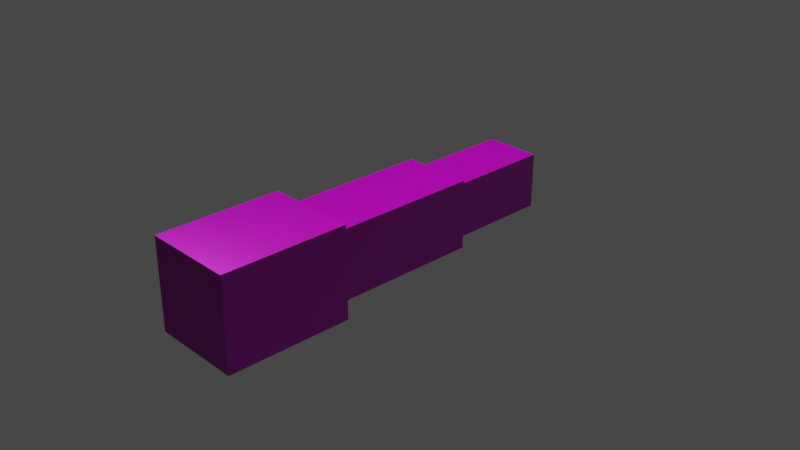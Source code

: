 # Source: turret.blend  (saved by Blender 3.0.42; exported with 4.5.12 LTS)
import bpy
from mathutils import Matrix  # noqa: F401  (used for matrix-valued properties, if any)

bpy.ops.wm.read_factory_settings(use_empty=True)
scene = bpy.context.scene
scene.name = 'Scene'

# ---- collections
col_collection = bpy.data.collections.new('Collection'); scene.collection.children.link(col_collection)

# ---- images (referenced by path relative to the original .blend; pixels are not part of the script)
import os
ASSET_DIR = os.environ.get("B2B_ASSET_DIR", "")  # directory of the original .blend (textures are referenced by path, not embedded)
HERE = os.path.dirname(os.path.abspath(__file__))  # packed textures are extracted next to this script under _unpacked/

def load_image(name, relpath, width, height, colorspace="sRGB"):
    """Load a texture the original file referenced (path relative to the .blend, or extracted next to this script)."""
    p = next((c for c in (os.path.join(HERE, relpath), os.path.join(ASSET_DIR, relpath)) if relpath and os.path.exists(c)), "")
    if p:
        img = bpy.data.images.load(p, check_existing=True)
        img.name = name
    else:  # same state as the original file: an image datablock whose file is absent (Cycles renders it pink)
        img = bpy.data.images.new(name, width, height)
        img.source = "FILE"
        img.filepath = "//" + (relpath or name)
    img.colorspace_settings.name = colorspace
    return img
img_sci_fi_wall_006_basecolor_jpg_001 = load_image('Sci-fi_Wall_006_basecolor.jpg.001', 'textures/Sci-fi_Wall_006_SD/Sci-fi_Wall_006_basecolor.jpg', 1024, 1024, 'sRGB')
img_sci_fi_wall_006_normal_jpg_001 = load_image('Sci-fi_Wall_006_normal.jpg.001', 'textures/Sci-fi_Wall_006_SD/Sci-fi_Wall_006_normal.jpg', 1024, 1024, 'sRGB')
img_sci_fi_wall_006_roughness_jpg_001 = load_image('Sci-fi_Wall_006_roughness.jpg.001', 'textures/Sci-fi_Wall_006_SD/Sci-fi_Wall_006_roughness.jpg', 1024, 1024, 'sRGB')
img_sci_fi_wall_006_metallic_jpg_001 = load_image('Sci-fi_Wall_006_metallic.jpg.001', 'textures/Sci-fi_Wall_006_SD/Sci-fi_Wall_006_metallic.jpg', 1024, 1024, 'sRGB')

# ---- materials (node trees are filled in below, after node groups)
mat_material = bpy.data.materials.new('Material')
mat_material.alpha_threshold = 0.0
mat_material.use_transparent_shadow = False
mat_material.line_color = (0.0, 0.0, 0.0, 1.0)

# ---- material node trees
mat_material.use_nodes = True; mat_material.node_tree.nodes.clear()
_N = mat_material.node_tree.nodes; _L = mat_material.node_tree.links
n0 = _N.new('ShaderNodeOutputMaterial'); n0.name = 'Material Output'; n0.location = (300, 300)
n1 = _N.new('ShaderNodeBsdfPrincipled'); n1.name = 'Principled BSDF'; n1.location = (10, 300)
n1.distribution = 'GGX'
n1.subsurface_method = 'RANDOM_WALK_SKIN'
n1.inputs[3].default_value = 1.45
n1.inputs[27].default_value = (0.0, 0.0, 0.0, 1.0)
n1.inputs[28].default_value = 1.0
n2 = _N.new('ShaderNodeTexImage'); n2.name = 'Image Texture'; n2.location = (-440, 275)
n2.image = img_sci_fi_wall_006_basecolor_jpg_001
n3 = _N.new('ShaderNodeNormalMap'); n3.name = 'Normal Map'; n3.location = (-238, -66)
n4 = _N.new('ShaderNodeTexImage'); n4.name = 'Image Texture.001'; n4.location = (-529, -78)
n4.image = img_sci_fi_wall_006_normal_jpg_001
n5 = _N.new('ShaderNodeTexImage'); n5.name = 'Image Texture.002'; n5.location = (-544, -363)
n5.image = img_sci_fi_wall_006_roughness_jpg_001
n6 = _N.new('ShaderNodeTexImage'); n6.name = 'Image Texture.003'; n6.location = (-554, -633)
n6.image = img_sci_fi_wall_006_metallic_jpg_001
n7 = _N.new('ShaderNodeMapping'); n7.name = 'Mapping'; n7.location = (-831, 226)
n7.inputs[2].default_value = (0.0, 0.0, 1.571)
n7.inputs[3].default_value = (12.6, 35.2, 1.0)
n8 = _N.new('ShaderNodeUVMap'); n8.name = 'UV Map'; n8.location = (-1050, 195)
_L.new(n1.outputs[0], n0.inputs[0])
_L.new(n2.outputs[0], n1.inputs[0])
_L.new(n8.outputs[0], n7.inputs[0])
_L.new(n7.outputs[0], n2.inputs[0])
_L.new(n7.outputs[0], n4.inputs[0])
_L.new(n4.outputs[0], n3.inputs[1])
_L.new(n3.outputs[0], n1.inputs[5])
_L.new(n7.outputs[0], n5.inputs[0])
_L.new(n5.outputs[0], n1.inputs[2])
_L.new(n7.outputs[0], n6.inputs[0])
_L.new(n6.outputs[0], n1.inputs[1])
n0.is_active_output = True

# ---- world
world_world = bpy.data.worlds.new('World'); scene.world = world_world
world_world.use_nodes = True; world_world.node_tree.nodes.clear()
_N = world_world.node_tree.nodes; _L = world_world.node_tree.links
n0 = _N.new('ShaderNodeOutputWorld'); n0.name = 'World Output'; n0.location = (300, 300)
n1 = _N.new('ShaderNodeBackground'); n1.name = 'Background'; n1.location = (10, 300)
n1.inputs[0].default_value = (0.05088, 0.05088, 0.05088, 1.0)
_L.new(n1.outputs[0], n0.inputs[0])
n0.is_active_output = True
world_world.color = (0.05088, 0.05088, 0.05088)
world_world.use_sun_shadow = False
world_world.sun_shadow_jitter_overblur = 0.0

# ---- cameras
cam_camera = bpy.data.cameras.new('Camera')
cam_camera.clip_end = 100.0
cam_camera.ortho_scale = 7.314

# ---- lights
light_light = bpy.data.lights.new('Light', 'POINT')
light_light.transmission_factor = 0.0
light_light.energy = 1000.0
light_light.shadow_soft_size = 0.1
light_light.shadow_maximum_resolution = 0.006
light_light.use_absolute_resolution = True

# ---- meshes
me_cube = bpy.data.meshes.new('Cube')
me_cube.from_pydata([(0.7601, -0.4514, 0.7601), (0.7601, -0.4514, -0.7601), (1.0, -1.0, 1.0), (1.0, -1.0, -1.0), (-0.7601, -0.4514, 0.7601), (-0.7601, -0.4514, -0.7601), (-1.0, -1.0, 1.0), (-1.0, -1.0, -1.0), (1.0, -0.4514, -1.0), (-1.0, -0.4514, -1.0), (1.0, -0.4514, 1.0), (-1.0, -0.4514, 1.0), (0.6064, 0.2166, -0.6064), (-0.6064, 0.2166, -0.6064), (0.6064, 0.2166, 0.6064), (-0.6064, 0.2166, 0.6064), (0.7601, 0.2166, -0.7601), (-0.7601, 0.2166, -0.7601), (0.7601, 0.2166, 0.7601), (-0.7601, 0.2166, 0.7601), (0.6064, 0.6836, -0.6064), (-0.6064, 0.6836, -0.6064), (0.6064, 0.6836, 0.6064), (-0.6064, 0.6836, 0.6064)], [], [(10, 11, 6, 2), (3, 2, 6, 7), (7, 6, 11, 9), (9, 8, 3, 7), (8, 10, 2, 3), (4, 0, 18, 19), (5, 1, 8, 9), (1, 0, 10, 8), (4, 5, 9, 11), (0, 4, 11, 10), (14, 12, 20, 22), (0, 1, 16, 18), (5, 4, 19, 17), (1, 5, 17, 16), (13, 12, 16, 17), (12, 14, 18, 16), (15, 13, 17, 19), (14, 15, 19, 18), (21, 23, 22, 20), (13, 15, 23, 21), (12, 13, 21, 20), (15, 14, 22, 23)])
_uv = me_cube.uv_layers.new(name='UVMap')
_uv.uv.foreach_set('vector', [0.5942, 0.5243, 0.5942, 0.908, 0.4889, 0.908, 0.4889, 0.5243, 0.3837, 0.0, 0.3837, 0.3837, 0.0, 0.3837, 0.0, 0.0, 0.8268, 0.2916, 0.8268, 0.6753, 0.7216, 0.6753, 0.7216, 0.2916, 0.4889, 0.5243, 0.4889, 0.908, 0.3837, 0.908, 0.3837, 0.5243, 0.7216, 0.2916, 0.7216, 0.6753, 0.6163, 0.6753, 0.6163, 0.2916, 0.8268, 0.5833, 0.8268, 0.2916, 0.955, 0.2916, 0.955, 0.5833, 0.3377, 0.4297, 0.04602, 0.4297, 0.0, 0.3837, 0.3837, 0.3837, 0.04602, 0.4297, 0.04602, 0.7213, 0.0, 0.7674, 0.0, 0.3837, 0.3377, 0.7213, 0.3377, 0.4297, 0.3837, 0.3837, 0.3837, 0.7674, 0.04602, 0.7213, 0.3377, 0.7213, 0.3837, 0.7674, 0.0, 0.7674, 0.7059, 0.908, 0.7059, 0.6753, 0.7955, 0.6753, 0.7955, 0.908, 0.6753, 0.2916, 0.6753, 0.0, 0.8035, 0.0, 0.8035, 0.2916, 0.9316, 0.0, 0.9316, 0.2916, 0.8035, 0.2916, 0.8035, 0.0, 0.8268, 0.8749, 0.8268, 0.5833, 0.955, 0.5833, 0.955, 0.8749, 0.6458, 0.02949, 0.4132, 0.02949, 0.3837, 0.0, 0.6753, 0.0, 0.4132, 0.02949, 0.4132, 0.2621, 0.3837, 0.2916, 0.3837, 0.0, 0.6458, 0.2621, 0.6458, 0.02949, 0.6753, 0.0, 0.6753, 0.2916, 0.4132, 0.2621, 0.6458, 0.2621, 0.6753, 0.2916, 0.3837, 0.2916, 0.6163, 0.2916, 0.6163, 0.5243, 0.3837, 0.5243, 0.3837, 0.2916, 0.7059, 0.6753, 0.7059, 0.908, 0.6163, 0.908, 0.6163, 0.6753, 0.08959, 1.0, 0.08959, 0.7674, 0.1792, 0.7674, 0.1792, 1.0, 0.0, 1.0, 0.0, 0.7674, 0.08959, 0.7674, 0.08959, 1.0])
me_cube.materials.append(mat_material)
me_cube.use_remesh_preserve_volume = False
me_cube.use_remesh_preserve_attributes = False
me_cube.use_mirror_vertex_groups = False
me_cube.update()

# ---- objects
ob_cube = bpy.data.objects.new('Cube', me_cube)
ob_light = bpy.data.objects.new('Light', light_light)
ob_camera = bpy.data.objects.new('Camera', cam_camera)

# ---- transforms, parenting, visibility, modifiers, constraints
ob_cube.location = (0.0, 0.0, 0.0)
ob_cube.scale = (0.5, 2.5, 0.5)
ob_cube.lock_rotations_4d = False
ob_cube.empty_display_type = 'ARROWS'
ob_cube.lineart.crease_threshold = 0.0
ob_light.location = (4.076, 1.005, 5.904)
ob_light.rotation_euler = (0.6503, 0.05522, 1.866)
ob_light.lock_rotations_4d = False
ob_light.empty_display_type = 'ARROWS'
ob_light.color = (0.0, 0.0, 0.0, 0.0)
ob_light.lineart.crease_threshold = 0.0
ob_camera.location = (7.359, -6.926, 4.958)
ob_camera.rotation_euler = (1.109, 0.0, 0.8149)
ob_camera.lock_rotations_4d = False
ob_camera.empty_display_type = 'ARROWS'
ob_camera.color = (0.0, 0.0, 0.0, 0.0)
ob_camera.display_type = 'WIRE'
ob_camera.lineart.crease_threshold = 0.0

# ---- collection membership
col_collection.objects.link(ob_cube)
col_collection.objects.link(ob_light)
col_collection.objects.link(ob_camera)

# ---- scene / render settings (as saved in the file)
scene.camera = ob_camera
scene.frame_start = 1; scene.frame_end = 250; scene.frame_set(1)
scene.render.engine = 'BLENDER_EEVEE_NEXT'
scene.cycles.sampling_pattern = 'TABULATED_SOBOL'
scene.cycles.use_light_tree = False
scene.view_settings.view_transform = 'Filmic'
bpy.context.view_layer.update()
